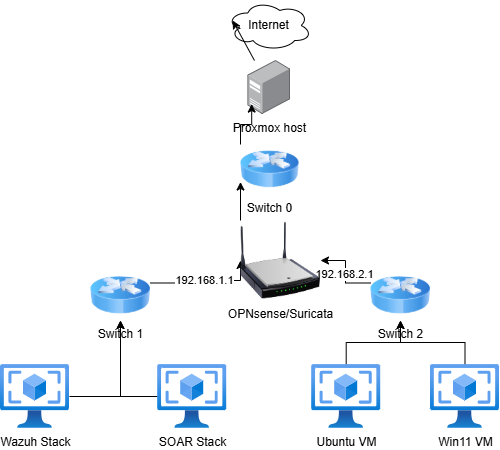

The diagram above was exported from draw.io. Its source (the exported page's mxGraphModel, read from the mxfile embedded in the PNG):
<mxGraphModel dx="1050" dy="522" grid="1" gridSize="10" guides="1" tooltips="1" connect="1" arrows="1" fold="1" page="1" pageScale="1" pageWidth="850" pageHeight="1100" math="0" shadow="0">
  <root>
    <mxCell id="0" />
    <mxCell id="1" parent="0" />
    <mxCell id="37P-vS97hv3VIUeGPQPT-1" value="Proxmox host&lt;div&gt;&lt;br&gt;&lt;/div&gt;" style="image;points=[];aspect=fixed;html=1;align=center;shadow=0;dashed=0;image=img/lib/allied_telesis/computer_and_terminals/Server_Desktop.svg;" vertex="1" parent="1">
      <mxGeometry x="417.4" y="100" width="42.599999999999994" height="54" as="geometry" />
    </mxCell>
    <mxCell id="37P-vS97hv3VIUeGPQPT-2" value="Switch 1" style="image;html=1;image=img/lib/clip_art/networking/Router_Icon_128x128.png" vertex="1" parent="1">
      <mxGeometry x="260" y="310" width="60" height="50" as="geometry" />
    </mxCell>
    <mxCell id="37P-vS97hv3VIUeGPQPT-3" value="Switch 2" style="image;html=1;image=img/lib/clip_art/networking/Router_Icon_128x128.png" vertex="1" parent="1">
      <mxGeometry x="540" y="310" width="60" height="50" as="geometry" />
    </mxCell>
    <mxCell id="37P-vS97hv3VIUeGPQPT-4" value="Switch 0" style="image;html=1;image=img/lib/clip_art/networking/Router_Icon_128x128.png" vertex="1" parent="1">
      <mxGeometry x="410" y="184" width="58.7" height="50" as="geometry" />
    </mxCell>
    <mxCell id="37P-vS97hv3VIUeGPQPT-5" value="Internet" style="ellipse;shape=cloud;whiteSpace=wrap;html=1;" vertex="1" parent="1">
      <mxGeometry x="396.2" y="40" width="85" height="50" as="geometry" />
    </mxCell>
    <mxCell id="37P-vS97hv3VIUeGPQPT-18" value="" style="edgeStyle=orthogonalEdgeStyle;rounded=0;orthogonalLoop=1;jettySize=auto;html=1;" edge="1" parent="1" source="37P-vS97hv3VIUeGPQPT-6" target="37P-vS97hv3VIUeGPQPT-3">
      <mxGeometry relative="1" as="geometry" />
    </mxCell>
    <mxCell id="37P-vS97hv3VIUeGPQPT-6" value="Win11 VM" style="image;aspect=fixed;html=1;points=[];align=center;fontSize=12;image=img/lib/azure2/compute/VM_Images_Classic.svg;" vertex="1" parent="1">
      <mxGeometry x="600" y="404" width="69" height="64" as="geometry" />
    </mxCell>
    <mxCell id="37P-vS97hv3VIUeGPQPT-17" value="" style="edgeStyle=orthogonalEdgeStyle;rounded=0;orthogonalLoop=1;jettySize=auto;html=1;" edge="1" parent="1" source="37P-vS97hv3VIUeGPQPT-7" target="37P-vS97hv3VIUeGPQPT-3">
      <mxGeometry relative="1" as="geometry" />
    </mxCell>
    <mxCell id="37P-vS97hv3VIUeGPQPT-7" value="Ubuntu VM" style="image;aspect=fixed;html=1;points=[];align=center;fontSize=12;image=img/lib/azure2/compute/VM_Images_Classic.svg;" vertex="1" parent="1">
      <mxGeometry x="481.2" y="404" width="69" height="64" as="geometry" />
    </mxCell>
    <mxCell id="37P-vS97hv3VIUeGPQPT-21" value="" style="edgeStyle=orthogonalEdgeStyle;rounded=0;orthogonalLoop=1;jettySize=auto;html=1;" edge="1" parent="1" source="37P-vS97hv3VIUeGPQPT-8" target="37P-vS97hv3VIUeGPQPT-2">
      <mxGeometry relative="1" as="geometry" />
    </mxCell>
    <mxCell id="37P-vS97hv3VIUeGPQPT-8" value="Wazuh Stack" style="image;aspect=fixed;html=1;points=[];align=center;fontSize=12;image=img/lib/azure2/compute/VM_Images_Classic.svg;" vertex="1" parent="1">
      <mxGeometry x="170" y="404" width="69" height="64" as="geometry" />
    </mxCell>
    <mxCell id="37P-vS97hv3VIUeGPQPT-19" value="" style="edgeStyle=orthogonalEdgeStyle;rounded=0;orthogonalLoop=1;jettySize=auto;html=1;" edge="1" parent="1" source="37P-vS97hv3VIUeGPQPT-9" target="37P-vS97hv3VIUeGPQPT-2">
      <mxGeometry relative="1" as="geometry" />
    </mxCell>
    <mxCell id="37P-vS97hv3VIUeGPQPT-9" value="SOAR Stack" style="image;aspect=fixed;html=1;points=[];align=center;fontSize=12;image=img/lib/azure2/compute/VM_Images_Classic.svg;" vertex="1" parent="1">
      <mxGeometry x="327.2" y="404" width="69" height="64" as="geometry" />
    </mxCell>
    <mxCell id="37P-vS97hv3VIUeGPQPT-13" value="192.168.1.1" style="edgeStyle=orthogonalEdgeStyle;rounded=0;orthogonalLoop=1;jettySize=auto;html=1;exitX=1;exitY=0.25;exitDx=0;exitDy=0;entryX=0;entryY=0.5;entryDx=0;entryDy=0;" edge="1" parent="1" source="37P-vS97hv3VIUeGPQPT-2" target="37P-vS97hv3VIUeGPQPT-22">
      <mxGeometry relative="1" as="geometry">
        <Array as="points">
          <mxPoint x="369" y="323" />
          <mxPoint x="369" y="320" />
          <mxPoint x="410" y="320" />
        </Array>
      </mxGeometry>
    </mxCell>
    <mxCell id="37P-vS97hv3VIUeGPQPT-23" value="" style="edgeStyle=orthogonalEdgeStyle;rounded=0;orthogonalLoop=1;jettySize=auto;html=1;exitX=0;exitY=0.25;exitDx=0;exitDy=0;" edge="1" parent="1" source="37P-vS97hv3VIUeGPQPT-3" target="37P-vS97hv3VIUeGPQPT-22">
      <mxGeometry relative="1" as="geometry">
        <mxPoint x="540" y="323" as="sourcePoint" />
        <mxPoint x="439" y="274" as="targetPoint" />
      </mxGeometry>
    </mxCell>
    <mxCell id="37P-vS97hv3VIUeGPQPT-25" value="192.168.2.1" style="edgeLabel;html=1;align=center;verticalAlign=middle;resizable=0;points=[];" vertex="1" connectable="0" parent="37P-vS97hv3VIUeGPQPT-23">
      <mxGeometry x="-0.0483" y="2" relative="1" as="geometry">
        <mxPoint as="offset" />
      </mxGeometry>
    </mxCell>
    <mxCell id="37P-vS97hv3VIUeGPQPT-26" style="edgeStyle=orthogonalEdgeStyle;rounded=0;orthogonalLoop=1;jettySize=auto;html=1;exitX=0;exitY=0;exitDx=0;exitDy=0;entryX=0;entryY=0.75;entryDx=0;entryDy=0;" edge="1" parent="1" source="37P-vS97hv3VIUeGPQPT-22" target="37P-vS97hv3VIUeGPQPT-4">
      <mxGeometry relative="1" as="geometry" />
    </mxCell>
    <mxCell id="37P-vS97hv3VIUeGPQPT-22" value="OPNsense/Suricata" style="image;html=1;image=img/lib/clip_art/networking/Wireless_Router_N_128x128.png" vertex="1" parent="1">
      <mxGeometry x="410" y="260" width="80" height="80" as="geometry" />
    </mxCell>
    <mxCell id="37P-vS97hv3VIUeGPQPT-27" style="edgeStyle=orthogonalEdgeStyle;rounded=0;orthogonalLoop=1;jettySize=auto;html=1;exitX=0;exitY=0;exitDx=0;exitDy=0;entryX=0.089;entryY=0.807;entryDx=0;entryDy=0;entryPerimeter=0;" edge="1" parent="1" source="37P-vS97hv3VIUeGPQPT-4" target="37P-vS97hv3VIUeGPQPT-1">
      <mxGeometry relative="1" as="geometry" />
    </mxCell>
    <mxCell id="37P-vS97hv3VIUeGPQPT-28" value="" style="edgeStyle=none;orthogonalLoop=1;jettySize=auto;html=1;rounded=0;entryX=0.07;entryY=0.4;entryDx=0;entryDy=0;entryPerimeter=0;" edge="1" parent="1" source="37P-vS97hv3VIUeGPQPT-1" target="37P-vS97hv3VIUeGPQPT-5">
      <mxGeometry width="100" relative="1" as="geometry">
        <mxPoint x="320" y="140" as="sourcePoint" />
        <mxPoint x="420" y="140" as="targetPoint" />
        <Array as="points" />
      </mxGeometry>
    </mxCell>
  </root>
</mxGraphModel>